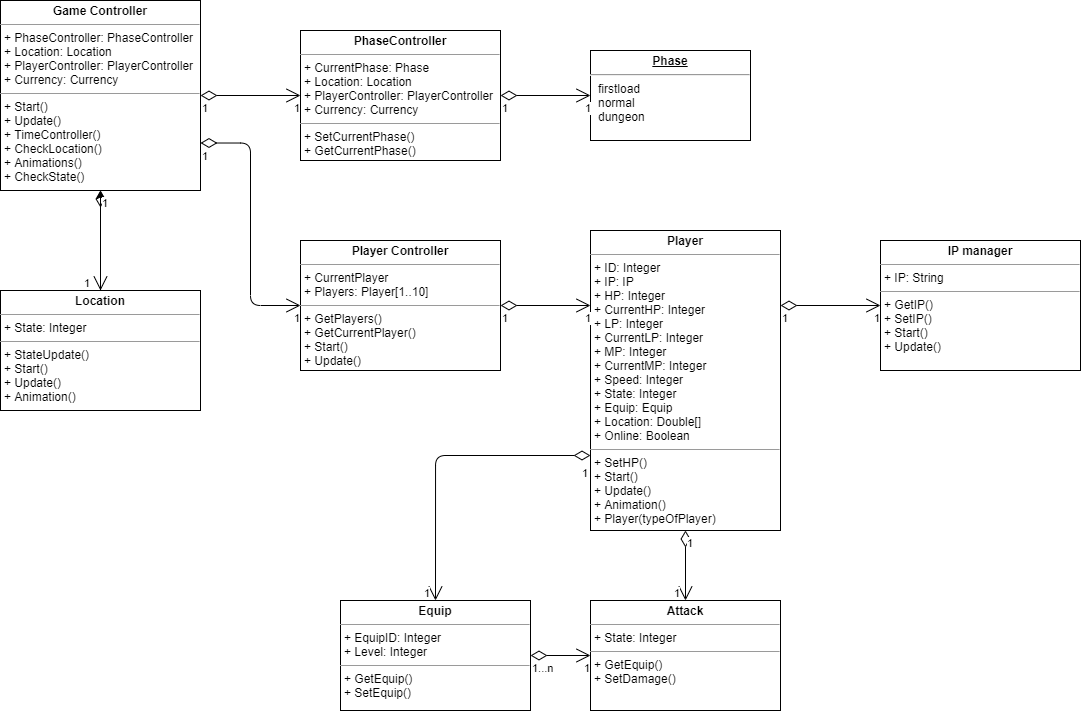

The diagram above was exported from draw.io. Its source (the exported page's mxGraphModel, read from the mxfile embedded in the PNG):
<mxGraphModel dx="1148" dy="889" grid="1" gridSize="10" guides="1" tooltips="1" connect="1" arrows="1" fold="1" page="1" pageScale="1" pageWidth="827" pageHeight="1169" math="0" shadow="0">
  <root>
    <mxCell id="WIyWlLk6GJQsqaUBKTNV-0" />
    <mxCell id="WIyWlLk6GJQsqaUBKTNV-1" parent="WIyWlLk6GJQsqaUBKTNV-0" />
    <mxCell id="8zPFQKh4B9AiZtdvz-fA-3" value="&lt;p style=&quot;margin: 0px ; margin-top: 4px ; text-align: center&quot;&gt;&lt;b&gt;Game Controller&lt;/b&gt;&lt;/p&gt;&lt;hr size=&quot;1&quot;&gt;&lt;p style=&quot;margin: 0px ; margin-left: 4px&quot;&gt;+ PhaseController: PhaseController&lt;/p&gt;&lt;p style=&quot;margin: 0px ; margin-left: 4px&quot;&gt;+ Location: Location&lt;/p&gt;&lt;p style=&quot;margin: 0px ; margin-left: 4px&quot;&gt;+ PlayerController: PlayerController&lt;br&gt;&lt;/p&gt;&lt;p style=&quot;margin: 0px ; margin-left: 4px&quot;&gt;+ Currency: Currency&lt;br&gt;&lt;/p&gt;&lt;hr size=&quot;1&quot;&gt;&lt;p style=&quot;margin: 0px ; margin-left: 4px&quot;&gt;+ Start()&lt;/p&gt;&lt;p style=&quot;margin: 0px ; margin-left: 4px&quot;&gt;+ Update()&lt;/p&gt;&lt;p style=&quot;margin: 0px ; margin-left: 4px&quot;&gt;+ TimeController()&lt;br&gt;&lt;/p&gt;&lt;p style=&quot;margin: 0px ; margin-left: 4px&quot;&gt;+ CheckLocation()&lt;br&gt;&lt;/p&gt;&lt;p style=&quot;margin: 0px ; margin-left: 4px&quot;&gt;+ Animations()&lt;br&gt;&lt;/p&gt;&lt;p style=&quot;margin: 0px ; margin-left: 4px&quot;&gt;+ CheckState()&lt;br&gt;&lt;/p&gt;" style="verticalAlign=top;align=left;overflow=fill;fontSize=12;fontFamily=Helvetica;html=1;" vertex="1" parent="WIyWlLk6GJQsqaUBKTNV-1">
      <mxGeometry x="40" y="240" width="200" height="190" as="geometry" />
    </mxCell>
    <mxCell id="8zPFQKh4B9AiZtdvz-fA-4" value="&lt;p style=&quot;margin: 0px ; margin-top: 4px ; text-align: center&quot;&gt;&lt;b&gt;PhaseController&lt;/b&gt;&lt;/p&gt;&lt;hr size=&quot;1&quot;&gt;&lt;p style=&quot;margin: 0px ; margin-left: 4px&quot;&gt;+ CurrentPhase: Phase&lt;/p&gt;&lt;p style=&quot;margin: 0px ; margin-left: 4px&quot;&gt;+ Location: Location&lt;/p&gt;&lt;p style=&quot;margin: 0px ; margin-left: 4px&quot;&gt;+ PlayerController: PlayerController&lt;br&gt;&lt;/p&gt;&lt;p style=&quot;margin: 0px ; margin-left: 4px&quot;&gt;+ Currency: Currency&lt;br&gt;&lt;/p&gt;&lt;hr size=&quot;1&quot;&gt;&lt;p style=&quot;margin: 0px ; margin-left: 4px&quot;&gt;+ SetCurrentPhase()&lt;/p&gt;&lt;p style=&quot;margin: 0px ; margin-left: 4px&quot;&gt;+ GetCurrentPhase()&lt;/p&gt;" style="verticalAlign=top;align=left;overflow=fill;fontSize=12;fontFamily=Helvetica;html=1;" vertex="1" parent="WIyWlLk6GJQsqaUBKTNV-1">
      <mxGeometry x="340" y="270" width="200" height="130" as="geometry" />
    </mxCell>
    <mxCell id="8zPFQKh4B9AiZtdvz-fA-5" value="&lt;p style=&quot;margin: 0px ; margin-top: 4px ; text-align: center ; text-decoration: underline&quot;&gt;&lt;b&gt;Phase&lt;/b&gt;&lt;/p&gt;&lt;hr&gt;&lt;p style=&quot;margin: 0px ; margin-left: 8px&quot;&gt;firstload&lt;/p&gt;&lt;p style=&quot;margin: 0px ; margin-left: 8px&quot;&gt;normal&lt;/p&gt;&lt;p style=&quot;margin: 0px ; margin-left: 8px&quot;&gt;dungeon&lt;/p&gt;" style="verticalAlign=top;align=left;overflow=fill;fontSize=12;fontFamily=Helvetica;html=1;" vertex="1" parent="WIyWlLk6GJQsqaUBKTNV-1">
      <mxGeometry x="630" y="290" width="160" height="90" as="geometry" />
    </mxCell>
    <mxCell id="8zPFQKh4B9AiZtdvz-fA-6" value="&lt;p style=&quot;margin: 0px ; margin-top: 4px ; text-align: center&quot;&gt;&lt;b&gt;Player Controller&lt;/b&gt;&lt;/p&gt;&lt;hr size=&quot;1&quot;&gt;&lt;p style=&quot;margin: 0px ; margin-left: 4px&quot;&gt;+ CurrentPlayer&lt;/p&gt;&lt;p style=&quot;margin: 0px ; margin-left: 4px&quot;&gt;+ Players: Player[1..10]&lt;/p&gt;&lt;hr size=&quot;1&quot;&gt;&lt;p style=&quot;margin: 0px ; margin-left: 4px&quot;&gt;+ GetPlayers()&lt;/p&gt;&lt;p style=&quot;margin: 0px ; margin-left: 4px&quot;&gt;+ GetCurrentPlayer()&lt;/p&gt;&lt;p style=&quot;margin: 0px ; margin-left: 4px&quot;&gt;+ Start()&lt;br&gt;&lt;/p&gt;&lt;p style=&quot;margin: 0px ; margin-left: 4px&quot;&gt;+ Update()&lt;/p&gt;" style="verticalAlign=top;align=left;overflow=fill;fontSize=12;fontFamily=Helvetica;html=1;" vertex="1" parent="WIyWlLk6GJQsqaUBKTNV-1">
      <mxGeometry x="340" y="480" width="200" height="130" as="geometry" />
    </mxCell>
    <mxCell id="8zPFQKh4B9AiZtdvz-fA-7" value="&lt;p style=&quot;margin: 0px ; margin-top: 4px ; text-align: center&quot;&gt;&lt;b&gt;Player&lt;/b&gt;&lt;/p&gt;&lt;hr size=&quot;1&quot;&gt;&lt;p style=&quot;margin: 0px ; margin-left: 4px&quot;&gt;+ ID: Integer&lt;/p&gt;&lt;p style=&quot;margin: 0px ; margin-left: 4px&quot;&gt;+ IP: IP&lt;/p&gt;&lt;p style=&quot;margin: 0px ; margin-left: 4px&quot;&gt;+ HP: Integer&lt;br&gt;&lt;/p&gt;&lt;p style=&quot;margin: 0px ; margin-left: 4px&quot;&gt;+ CurrentHP: Integer&lt;br&gt;&lt;/p&gt;&lt;p style=&quot;margin: 0px ; margin-left: 4px&quot;&gt;+ LP: Integer&lt;br&gt;&lt;/p&gt;&lt;p style=&quot;margin: 0px ; margin-left: 4px&quot;&gt;+ CurrentLP: Integer&lt;br&gt;&lt;/p&gt;&lt;p style=&quot;margin: 0px ; margin-left: 4px&quot;&gt;+ MP: Integer&lt;br&gt;&lt;/p&gt;&lt;p style=&quot;margin: 0px ; margin-left: 4px&quot;&gt;+ CurrentMP: Integer&lt;br&gt;&lt;/p&gt;&lt;p style=&quot;margin: 0px ; margin-left: 4px&quot;&gt;+ Speed: Integer&lt;/p&gt;&lt;p style=&quot;margin: 0px ; margin-left: 4px&quot;&gt;+ State: Integer&lt;br&gt;&lt;/p&gt;&lt;p style=&quot;margin: 0px ; margin-left: 4px&quot;&gt;+ Equip: Equip&lt;br&gt;&lt;/p&gt;&lt;p style=&quot;margin: 0px ; margin-left: 4px&quot;&gt;+ Location: Double[]&lt;br&gt;&lt;/p&gt;&lt;p style=&quot;margin: 0px ; margin-left: 4px&quot;&gt;+ Online: Boolean&lt;/p&gt;&lt;hr size=&quot;1&quot;&gt;&lt;p style=&quot;margin: 0px ; margin-left: 4px&quot;&gt;+ SetHP()&lt;/p&gt;&lt;p style=&quot;margin: 0px ; margin-left: 4px&quot;&gt;+ Start()&lt;br&gt;&lt;/p&gt;&lt;p style=&quot;margin: 0px ; margin-left: 4px&quot;&gt;+ Update()&lt;br&gt;&lt;/p&gt;&lt;p style=&quot;margin: 0px ; margin-left: 4px&quot;&gt;+ Animation()&lt;br&gt;&lt;/p&gt;&lt;p style=&quot;margin: 0px ; margin-left: 4px&quot;&gt;+ Player(typeOfPlayer)&lt;/p&gt;" style="verticalAlign=top;align=left;overflow=fill;fontSize=12;fontFamily=Helvetica;html=1;" vertex="1" parent="WIyWlLk6GJQsqaUBKTNV-1">
      <mxGeometry x="630" y="470" width="190" height="300" as="geometry" />
    </mxCell>
    <mxCell id="8zPFQKh4B9AiZtdvz-fA-40" value="" style="edgeStyle=orthogonalEdgeStyle;rounded=0;orthogonalLoop=1;jettySize=auto;html=1;" edge="1" parent="WIyWlLk6GJQsqaUBKTNV-1" source="8zPFQKh4B9AiZtdvz-fA-8" target="8zPFQKh4B9AiZtdvz-fA-3">
      <mxGeometry relative="1" as="geometry" />
    </mxCell>
    <mxCell id="8zPFQKh4B9AiZtdvz-fA-8" value="&lt;p style=&quot;margin: 0px ; margin-top: 4px ; text-align: center&quot;&gt;&lt;b&gt;Location&lt;/b&gt;&lt;/p&gt;&lt;hr size=&quot;1&quot;&gt;&lt;p style=&quot;margin: 0px ; margin-left: 4px&quot;&gt;+ State: Integer&lt;br&gt;&lt;/p&gt;&lt;hr size=&quot;1&quot;&gt;&lt;p style=&quot;margin: 0px ; margin-left: 4px&quot;&gt;+ StateUpdate()&lt;/p&gt;&lt;p style=&quot;margin: 0px ; margin-left: 4px&quot;&gt;+ Start()&lt;br&gt;&lt;/p&gt;&lt;p style=&quot;margin: 0px ; margin-left: 4px&quot;&gt;+ Update()&lt;br&gt;&lt;/p&gt;&lt;p style=&quot;margin: 0px ; margin-left: 4px&quot;&gt;+ Animation()&lt;/p&gt;" style="verticalAlign=top;align=left;overflow=fill;fontSize=12;fontFamily=Helvetica;html=1;" vertex="1" parent="WIyWlLk6GJQsqaUBKTNV-1">
      <mxGeometry x="40" y="530" width="200" height="120" as="geometry" />
    </mxCell>
    <mxCell id="8zPFQKh4B9AiZtdvz-fA-9" value="&lt;p style=&quot;margin: 0px ; margin-top: 4px ; text-align: center&quot;&gt;&lt;b&gt;Equip&lt;/b&gt;&lt;/p&gt;&lt;hr size=&quot;1&quot;&gt;&lt;p style=&quot;margin: 0px ; margin-left: 4px&quot;&gt;+ EquipID: Integer&lt;/p&gt;&lt;p style=&quot;margin: 0px ; margin-left: 4px&quot;&gt;+ Level: Integer&lt;/p&gt;&lt;hr size=&quot;1&quot;&gt;&lt;p style=&quot;margin: 0px ; margin-left: 4px&quot;&gt;+ GetEquip()&lt;/p&gt;&lt;p style=&quot;margin: 0px ; margin-left: 4px&quot;&gt;+ SetEquip()&lt;/p&gt;" style="verticalAlign=top;align=left;overflow=fill;fontSize=12;fontFamily=Helvetica;html=1;" vertex="1" parent="WIyWlLk6GJQsqaUBKTNV-1">
      <mxGeometry x="380" y="840" width="190" height="110" as="geometry" />
    </mxCell>
    <mxCell id="8zPFQKh4B9AiZtdvz-fA-10" value="&lt;p style=&quot;margin: 0px ; margin-top: 4px ; text-align: center&quot;&gt;&lt;b&gt;IP manager&lt;/b&gt;&lt;/p&gt;&lt;hr size=&quot;1&quot;&gt;&lt;p style=&quot;margin: 0px ; margin-left: 4px&quot;&gt;+ IP: String&lt;br&gt;&lt;/p&gt;&lt;hr size=&quot;1&quot;&gt;&lt;p style=&quot;margin: 0px ; margin-left: 4px&quot;&gt;+ GetIP()&lt;/p&gt;&lt;p style=&quot;margin: 0px ; margin-left: 4px&quot;&gt;+ SetIP()&lt;/p&gt;&lt;p style=&quot;margin: 0px ; margin-left: 4px&quot;&gt;+ Start()&lt;br&gt;&lt;/p&gt;&lt;p style=&quot;margin: 0px ; margin-left: 4px&quot;&gt;+ Update()&lt;/p&gt;" style="verticalAlign=top;align=left;overflow=fill;fontSize=12;fontFamily=Helvetica;html=1;" vertex="1" parent="WIyWlLk6GJQsqaUBKTNV-1">
      <mxGeometry x="920" y="480" width="200" height="130" as="geometry" />
    </mxCell>
    <mxCell id="8zPFQKh4B9AiZtdvz-fA-11" value="" style="endArrow=open;html=1;endSize=12;startArrow=diamondThin;startSize=14;startFill=0;edgeStyle=orthogonalEdgeStyle;exitX=1;exitY=0.5;exitDx=0;exitDy=0;entryX=0;entryY=0.5;entryDx=0;entryDy=0;" edge="1" parent="WIyWlLk6GJQsqaUBKTNV-1" source="8zPFQKh4B9AiZtdvz-fA-3" target="8zPFQKh4B9AiZtdvz-fA-4">
      <mxGeometry x="0.4" y="35" relative="1" as="geometry">
        <mxPoint x="240" y="370" as="sourcePoint" />
        <mxPoint x="400" y="370" as="targetPoint" />
        <mxPoint x="1" as="offset" />
      </mxGeometry>
    </mxCell>
    <mxCell id="8zPFQKh4B9AiZtdvz-fA-12" value="1" style="edgeLabel;resizable=0;html=1;align=left;verticalAlign=top;" connectable="0" vertex="1" parent="8zPFQKh4B9AiZtdvz-fA-11">
      <mxGeometry x="-1" relative="1" as="geometry" />
    </mxCell>
    <mxCell id="8zPFQKh4B9AiZtdvz-fA-13" value="1" style="edgeLabel;resizable=0;html=1;align=right;verticalAlign=top;" connectable="0" vertex="1" parent="8zPFQKh4B9AiZtdvz-fA-11">
      <mxGeometry x="1" relative="1" as="geometry" />
    </mxCell>
    <mxCell id="8zPFQKh4B9AiZtdvz-fA-14" value="" style="endArrow=open;html=1;endSize=12;startArrow=diamondThin;startSize=14;startFill=0;edgeStyle=orthogonalEdgeStyle;exitX=0.5;exitY=1;exitDx=0;exitDy=0;entryX=0.5;entryY=0;entryDx=0;entryDy=0;" edge="1" parent="WIyWlLk6GJQsqaUBKTNV-1" source="8zPFQKh4B9AiZtdvz-fA-3" target="8zPFQKh4B9AiZtdvz-fA-8">
      <mxGeometry x="0.4" y="35" relative="1" as="geometry">
        <mxPoint x="250" y="345.0000000000002" as="sourcePoint" />
        <mxPoint x="350" y="345.0000000000002" as="targetPoint" />
        <mxPoint x="1" as="offset" />
      </mxGeometry>
    </mxCell>
    <mxCell id="8zPFQKh4B9AiZtdvz-fA-15" value="1" style="edgeLabel;resizable=0;html=1;align=left;verticalAlign=top;" connectable="0" vertex="1" parent="8zPFQKh4B9AiZtdvz-fA-14">
      <mxGeometry x="-1" relative="1" as="geometry" />
    </mxCell>
    <mxCell id="8zPFQKh4B9AiZtdvz-fA-16" value="1" style="edgeLabel;resizable=0;html=1;align=right;verticalAlign=top;" connectable="0" vertex="1" parent="8zPFQKh4B9AiZtdvz-fA-14">
      <mxGeometry x="1" relative="1" as="geometry">
        <mxPoint x="-10" y="-20" as="offset" />
      </mxGeometry>
    </mxCell>
    <mxCell id="8zPFQKh4B9AiZtdvz-fA-17" value="" style="endArrow=open;html=1;endSize=12;startArrow=diamondThin;startSize=14;startFill=0;edgeStyle=orthogonalEdgeStyle;exitX=1;exitY=0.5;exitDx=0;exitDy=0;entryX=0;entryY=0.5;entryDx=0;entryDy=0;" edge="1" parent="WIyWlLk6GJQsqaUBKTNV-1" source="8zPFQKh4B9AiZtdvz-fA-4" target="8zPFQKh4B9AiZtdvz-fA-5">
      <mxGeometry x="0.4" y="35" relative="1" as="geometry">
        <mxPoint x="150" y="440.0000000000002" as="sourcePoint" />
        <mxPoint x="150" y="539.9999999999998" as="targetPoint" />
        <mxPoint x="1" as="offset" />
      </mxGeometry>
    </mxCell>
    <mxCell id="8zPFQKh4B9AiZtdvz-fA-18" value="1" style="edgeLabel;resizable=0;html=1;align=left;verticalAlign=top;" connectable="0" vertex="1" parent="8zPFQKh4B9AiZtdvz-fA-17">
      <mxGeometry x="-1" relative="1" as="geometry" />
    </mxCell>
    <mxCell id="8zPFQKh4B9AiZtdvz-fA-19" value="1" style="edgeLabel;resizable=0;html=1;align=right;verticalAlign=top;" connectable="0" vertex="1" parent="8zPFQKh4B9AiZtdvz-fA-17">
      <mxGeometry x="1" relative="1" as="geometry" />
    </mxCell>
    <mxCell id="8zPFQKh4B9AiZtdvz-fA-21" value="" style="endArrow=open;html=1;endSize=12;startArrow=diamondThin;startSize=14;startFill=0;edgeStyle=orthogonalEdgeStyle;exitX=1;exitY=0.75;exitDx=0;exitDy=0;entryX=0;entryY=0.5;entryDx=0;entryDy=0;" edge="1" parent="WIyWlLk6GJQsqaUBKTNV-1" source="8zPFQKh4B9AiZtdvz-fA-3" target="8zPFQKh4B9AiZtdvz-fA-6">
      <mxGeometry x="0.4" y="35" relative="1" as="geometry">
        <mxPoint x="550" y="345.0000000000002" as="sourcePoint" />
        <mxPoint x="640" y="345.0000000000002" as="targetPoint" />
        <mxPoint x="1" as="offset" />
      </mxGeometry>
    </mxCell>
    <mxCell id="8zPFQKh4B9AiZtdvz-fA-22" value="1" style="edgeLabel;resizable=0;html=1;align=left;verticalAlign=top;" connectable="0" vertex="1" parent="8zPFQKh4B9AiZtdvz-fA-21">
      <mxGeometry x="-1" relative="1" as="geometry" />
    </mxCell>
    <mxCell id="8zPFQKh4B9AiZtdvz-fA-23" value="1" style="edgeLabel;resizable=0;html=1;align=right;verticalAlign=top;" connectable="0" vertex="1" parent="8zPFQKh4B9AiZtdvz-fA-21">
      <mxGeometry x="1" relative="1" as="geometry" />
    </mxCell>
    <mxCell id="8zPFQKh4B9AiZtdvz-fA-24" value="" style="endArrow=open;html=1;endSize=12;startArrow=diamondThin;startSize=14;startFill=0;edgeStyle=orthogonalEdgeStyle;exitX=1;exitY=0.5;exitDx=0;exitDy=0;entryX=0;entryY=0.25;entryDx=0;entryDy=0;" edge="1" parent="WIyWlLk6GJQsqaUBKTNV-1" source="8zPFQKh4B9AiZtdvz-fA-6" target="8zPFQKh4B9AiZtdvz-fA-7">
      <mxGeometry x="0.4" y="35" relative="1" as="geometry">
        <mxPoint x="250" y="392.5000000000002" as="sourcePoint" />
        <mxPoint x="350" y="554.9999999999998" as="targetPoint" />
        <mxPoint x="1" as="offset" />
      </mxGeometry>
    </mxCell>
    <mxCell id="8zPFQKh4B9AiZtdvz-fA-25" value="1" style="edgeLabel;resizable=0;html=1;align=left;verticalAlign=top;" connectable="0" vertex="1" parent="8zPFQKh4B9AiZtdvz-fA-24">
      <mxGeometry x="-1" relative="1" as="geometry" />
    </mxCell>
    <mxCell id="8zPFQKh4B9AiZtdvz-fA-26" value="1" style="edgeLabel;resizable=0;html=1;align=right;verticalAlign=top;" connectable="0" vertex="1" parent="8zPFQKh4B9AiZtdvz-fA-24">
      <mxGeometry x="1" relative="1" as="geometry" />
    </mxCell>
    <mxCell id="8zPFQKh4B9AiZtdvz-fA-27" value="" style="endArrow=open;html=1;endSize=12;startArrow=diamondThin;startSize=14;startFill=0;edgeStyle=orthogonalEdgeStyle;exitX=1;exitY=0.25;exitDx=0;exitDy=0;entryX=0;entryY=0.5;entryDx=0;entryDy=0;" edge="1" parent="WIyWlLk6GJQsqaUBKTNV-1" source="8zPFQKh4B9AiZtdvz-fA-7" target="8zPFQKh4B9AiZtdvz-fA-10">
      <mxGeometry x="0.4" y="35" relative="1" as="geometry">
        <mxPoint x="550" y="554.9999999999998" as="sourcePoint" />
        <mxPoint x="640" y="554.9999999999998" as="targetPoint" />
        <mxPoint x="1" as="offset" />
      </mxGeometry>
    </mxCell>
    <mxCell id="8zPFQKh4B9AiZtdvz-fA-28" value="1" style="edgeLabel;resizable=0;html=1;align=left;verticalAlign=top;" connectable="0" vertex="1" parent="8zPFQKh4B9AiZtdvz-fA-27">
      <mxGeometry x="-1" relative="1" as="geometry" />
    </mxCell>
    <mxCell id="8zPFQKh4B9AiZtdvz-fA-29" value="1" style="edgeLabel;resizable=0;html=1;align=right;verticalAlign=top;" connectable="0" vertex="1" parent="8zPFQKh4B9AiZtdvz-fA-27">
      <mxGeometry x="1" relative="1" as="geometry" />
    </mxCell>
    <mxCell id="8zPFQKh4B9AiZtdvz-fA-30" value="&lt;p style=&quot;margin: 0px ; margin-top: 4px ; text-align: center&quot;&gt;&lt;b&gt;Attack&lt;/b&gt;&lt;/p&gt;&lt;hr size=&quot;1&quot;&gt;&lt;p style=&quot;margin: 0px ; margin-left: 4px&quot;&gt;+ State: Integer&lt;br&gt;&lt;/p&gt;&lt;hr size=&quot;1&quot;&gt;&lt;p style=&quot;margin: 0px ; margin-left: 4px&quot;&gt;+ GetEquip()&lt;/p&gt;&lt;p style=&quot;margin: 0px ; margin-left: 4px&quot;&gt;+ SetDamage()&lt;/p&gt;" style="verticalAlign=top;align=left;overflow=fill;fontSize=12;fontFamily=Helvetica;html=1;" vertex="1" parent="WIyWlLk6GJQsqaUBKTNV-1">
      <mxGeometry x="630" y="840" width="190" height="110" as="geometry" />
    </mxCell>
    <mxCell id="8zPFQKh4B9AiZtdvz-fA-31" value="" style="endArrow=open;html=1;endSize=12;startArrow=diamondThin;startSize=14;startFill=0;edgeStyle=orthogonalEdgeStyle;exitX=0;exitY=0.75;exitDx=0;exitDy=0;entryX=0.5;entryY=0;entryDx=0;entryDy=0;" edge="1" parent="WIyWlLk6GJQsqaUBKTNV-1" source="8zPFQKh4B9AiZtdvz-fA-7" target="8zPFQKh4B9AiZtdvz-fA-9">
      <mxGeometry x="0.4" y="35" relative="1" as="geometry">
        <mxPoint x="550" y="554.9999999999998" as="sourcePoint" />
        <mxPoint x="640" y="554.9999999999998" as="targetPoint" />
        <mxPoint x="1" as="offset" />
      </mxGeometry>
    </mxCell>
    <mxCell id="8zPFQKh4B9AiZtdvz-fA-32" value="1" style="edgeLabel;resizable=0;html=1;align=left;verticalAlign=top;" connectable="0" vertex="1" parent="8zPFQKh4B9AiZtdvz-fA-31">
      <mxGeometry x="-1" relative="1" as="geometry">
        <mxPoint x="-10" y="5" as="offset" />
      </mxGeometry>
    </mxCell>
    <mxCell id="8zPFQKh4B9AiZtdvz-fA-33" value="1" style="edgeLabel;resizable=0;html=1;align=right;verticalAlign=top;" connectable="0" vertex="1" parent="8zPFQKh4B9AiZtdvz-fA-31">
      <mxGeometry x="1" relative="1" as="geometry">
        <mxPoint x="-5" y="-20" as="offset" />
      </mxGeometry>
    </mxCell>
    <mxCell id="8zPFQKh4B9AiZtdvz-fA-34" value="" style="endArrow=open;html=1;endSize=12;startArrow=diamondThin;startSize=14;startFill=0;edgeStyle=orthogonalEdgeStyle;exitX=0.5;exitY=1;exitDx=0;exitDy=0;entryX=0.5;entryY=0;entryDx=0;entryDy=0;" edge="1" parent="WIyWlLk6GJQsqaUBKTNV-1" source="8zPFQKh4B9AiZtdvz-fA-7" target="8zPFQKh4B9AiZtdvz-fA-30">
      <mxGeometry x="0.4" y="35" relative="1" as="geometry">
        <mxPoint x="640" y="704.9999999999998" as="sourcePoint" />
        <mxPoint x="760" y="830" as="targetPoint" />
        <mxPoint x="1" as="offset" />
      </mxGeometry>
    </mxCell>
    <mxCell id="8zPFQKh4B9AiZtdvz-fA-35" value="1" style="edgeLabel;resizable=0;html=1;align=left;verticalAlign=top;" connectable="0" vertex="1" parent="8zPFQKh4B9AiZtdvz-fA-34">
      <mxGeometry x="-1" relative="1" as="geometry" />
    </mxCell>
    <mxCell id="8zPFQKh4B9AiZtdvz-fA-36" value="1" style="edgeLabel;resizable=0;html=1;align=right;verticalAlign=top;" connectable="0" vertex="1" parent="8zPFQKh4B9AiZtdvz-fA-34">
      <mxGeometry x="1" relative="1" as="geometry">
        <mxPoint x="-5" y="-20.34" as="offset" />
      </mxGeometry>
    </mxCell>
    <mxCell id="8zPFQKh4B9AiZtdvz-fA-37" value="" style="endArrow=open;html=1;endSize=12;startArrow=diamondThin;startSize=14;startFill=0;edgeStyle=orthogonalEdgeStyle;exitX=1;exitY=0.5;exitDx=0;exitDy=0;entryX=0;entryY=0.5;entryDx=0;entryDy=0;" edge="1" parent="WIyWlLk6GJQsqaUBKTNV-1" source="8zPFQKh4B9AiZtdvz-fA-9" target="8zPFQKh4B9AiZtdvz-fA-30">
      <mxGeometry x="0.4" y="35" relative="1" as="geometry">
        <mxPoint x="735" y="779.9999999999998" as="sourcePoint" />
        <mxPoint x="630" y="895" as="targetPoint" />
        <mxPoint x="1" as="offset" />
      </mxGeometry>
    </mxCell>
    <mxCell id="8zPFQKh4B9AiZtdvz-fA-38" value="1...n" style="edgeLabel;resizable=0;html=1;align=left;verticalAlign=top;" connectable="0" vertex="1" parent="8zPFQKh4B9AiZtdvz-fA-37">
      <mxGeometry x="-1" relative="1" as="geometry" />
    </mxCell>
    <mxCell id="8zPFQKh4B9AiZtdvz-fA-39" value="1" style="edgeLabel;resizable=0;html=1;align=right;verticalAlign=top;" connectable="0" vertex="1" parent="8zPFQKh4B9AiZtdvz-fA-37">
      <mxGeometry x="1" relative="1" as="geometry" />
    </mxCell>
  </root>
</mxGraphModel>